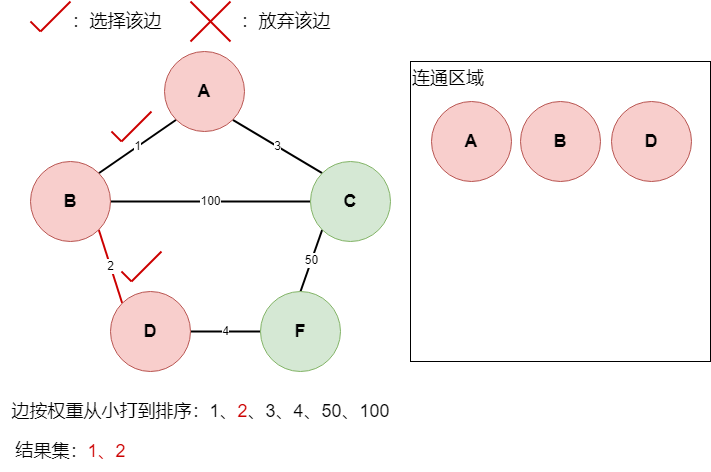

The diagram above was exported from draw.io. Its source (the exported page's mxGraphModel, read from the mxfile embedded in the PNG):
<mxGraphModel dx="1194" dy="688" grid="1" gridSize="10" guides="1" tooltips="1" connect="1" arrows="1" fold="1" page="1" pageScale="1" pageWidth="827" pageHeight="1169" math="0" shadow="0">
  <root>
    <mxCell id="0" />
    <mxCell id="1" parent="0" />
    <mxCell id="ZW0P0Q2q_tivs9uOMnaB-1" value="1" style="rounded=0;orthogonalLoop=1;jettySize=auto;html=1;exitX=0;exitY=1;exitDx=0;exitDy=0;entryX=1;entryY=0;entryDx=0;entryDy=0;endArrow=none;endFill=0;strokeColor=#000000;strokeWidth=2;" edge="1" parent="1" source="ZW0P0Q2q_tivs9uOMnaB-3" target="ZW0P0Q2q_tivs9uOMnaB-6">
      <mxGeometry relative="1" as="geometry" />
    </mxCell>
    <mxCell id="ZW0P0Q2q_tivs9uOMnaB-2" value="3" style="rounded=0;orthogonalLoop=1;jettySize=auto;html=1;exitX=1;exitY=1;exitDx=0;exitDy=0;entryX=0;entryY=0;entryDx=0;entryDy=0;endArrow=none;endFill=0;strokeColor=#000000;strokeWidth=2;" edge="1" parent="1" source="ZW0P0Q2q_tivs9uOMnaB-3" target="ZW0P0Q2q_tivs9uOMnaB-8">
      <mxGeometry relative="1" as="geometry" />
    </mxCell>
    <mxCell id="ZW0P0Q2q_tivs9uOMnaB-3" value="&lt;font style=&quot;font-size: 18px;&quot;&gt;&lt;b&gt;A&lt;/b&gt;&lt;/font&gt;" style="ellipse;whiteSpace=wrap;html=1;aspect=fixed;fillColor=#f8cecc;strokeColor=#b85450;" vertex="1" parent="1">
      <mxGeometry x="223" y="80" width="80" height="80" as="geometry" />
    </mxCell>
    <mxCell id="ZW0P0Q2q_tivs9uOMnaB-4" value="2" style="rounded=0;orthogonalLoop=1;jettySize=auto;html=1;exitX=1;exitY=1;exitDx=0;exitDy=0;entryX=0;entryY=0;entryDx=0;entryDy=0;endArrow=none;endFill=0;strokeColor=#CC0000;strokeWidth=2;" edge="1" parent="1" source="ZW0P0Q2q_tivs9uOMnaB-6" target="ZW0P0Q2q_tivs9uOMnaB-10">
      <mxGeometry relative="1" as="geometry" />
    </mxCell>
    <mxCell id="ZW0P0Q2q_tivs9uOMnaB-5" value="100" style="rounded=0;orthogonalLoop=1;jettySize=auto;html=1;exitX=1;exitY=0.5;exitDx=0;exitDy=0;entryX=0;entryY=0.5;entryDx=0;entryDy=0;endArrow=none;endFill=0;strokeWidth=2;" edge="1" parent="1" source="ZW0P0Q2q_tivs9uOMnaB-6" target="ZW0P0Q2q_tivs9uOMnaB-8">
      <mxGeometry relative="1" as="geometry" />
    </mxCell>
    <mxCell id="ZW0P0Q2q_tivs9uOMnaB-6" value="&lt;font style=&quot;font-size: 18px;&quot;&gt;&lt;b&gt;B&lt;/b&gt;&lt;/font&gt;" style="ellipse;whiteSpace=wrap;html=1;aspect=fixed;fillColor=#f8cecc;strokeColor=#b85450;" vertex="1" parent="1">
      <mxGeometry x="89" y="190" width="80" height="80" as="geometry" />
    </mxCell>
    <mxCell id="ZW0P0Q2q_tivs9uOMnaB-7" value="50" style="rounded=0;orthogonalLoop=1;jettySize=auto;html=1;exitX=0;exitY=1;exitDx=0;exitDy=0;entryX=0.5;entryY=0;entryDx=0;entryDy=0;endArrow=none;endFill=0;strokeWidth=2;" edge="1" parent="1" source="ZW0P0Q2q_tivs9uOMnaB-8" target="ZW0P0Q2q_tivs9uOMnaB-11">
      <mxGeometry relative="1" as="geometry" />
    </mxCell>
    <mxCell id="ZW0P0Q2q_tivs9uOMnaB-8" value="&lt;font style=&quot;font-size: 18px;&quot;&gt;&lt;b&gt;C&lt;/b&gt;&lt;/font&gt;" style="ellipse;whiteSpace=wrap;html=1;aspect=fixed;fillColor=#d5e8d4;strokeColor=#82b366;" vertex="1" parent="1">
      <mxGeometry x="369" y="190" width="80" height="80" as="geometry" />
    </mxCell>
    <mxCell id="ZW0P0Q2q_tivs9uOMnaB-9" value="4" style="rounded=0;orthogonalLoop=1;jettySize=auto;html=1;exitX=1;exitY=0.5;exitDx=0;exitDy=0;entryX=0;entryY=0.5;entryDx=0;entryDy=0;endArrow=none;endFill=0;strokeColor=#000000;strokeWidth=2;" edge="1" parent="1" source="ZW0P0Q2q_tivs9uOMnaB-10" target="ZW0P0Q2q_tivs9uOMnaB-11">
      <mxGeometry relative="1" as="geometry" />
    </mxCell>
    <mxCell id="ZW0P0Q2q_tivs9uOMnaB-10" value="&lt;font style=&quot;font-size: 18px;&quot;&gt;&lt;b&gt;D&lt;/b&gt;&lt;/font&gt;" style="ellipse;whiteSpace=wrap;html=1;aspect=fixed;fillColor=#f8cecc;strokeColor=#b85450;" vertex="1" parent="1">
      <mxGeometry x="169" y="320" width="80" height="80" as="geometry" />
    </mxCell>
    <mxCell id="ZW0P0Q2q_tivs9uOMnaB-11" value="&lt;font style=&quot;font-size: 18px;&quot;&gt;&lt;b&gt;F&lt;/b&gt;&lt;/font&gt;" style="ellipse;whiteSpace=wrap;html=1;aspect=fixed;fillColor=#d5e8d4;strokeColor=#82b366;" vertex="1" parent="1">
      <mxGeometry x="319" y="320" width="80" height="80" as="geometry" />
    </mxCell>
    <mxCell id="ZW0P0Q2q_tivs9uOMnaB-12" value="&lt;font style=&quot;font-size: 18px;&quot;&gt;边按权重从小打到排序：1、&lt;font color=&quot;#cc0000&quot;&gt;2&lt;/font&gt;、3、4、50、100&lt;/font&gt;" style="text;html=1;align=center;verticalAlign=middle;resizable=0;points=[];autosize=1;strokeColor=none;fillColor=none;" vertex="1" parent="1">
      <mxGeometry x="59" y="420" width="400" height="40" as="geometry" />
    </mxCell>
    <mxCell id="ZW0P0Q2q_tivs9uOMnaB-13" value="&lt;font style=&quot;font-size: 18px;&quot;&gt;连通区域&lt;/font&gt;" style="whiteSpace=wrap;html=1;aspect=fixed;align=left;horizontal=1;verticalAlign=top;" vertex="1" parent="1">
      <mxGeometry x="469" y="90" width="300" height="300" as="geometry" />
    </mxCell>
    <mxCell id="ZW0P0Q2q_tivs9uOMnaB-14" value="&lt;font style=&quot;font-size: 18px;&quot;&gt;&lt;b&gt;A&lt;/b&gt;&lt;/font&gt;" style="ellipse;whiteSpace=wrap;html=1;aspect=fixed;fillColor=#f8cecc;strokeColor=#b85450;" vertex="1" parent="1">
      <mxGeometry x="490" y="130" width="80" height="80" as="geometry" />
    </mxCell>
    <mxCell id="ZW0P0Q2q_tivs9uOMnaB-15" value="&lt;font style=&quot;font-size: 18px;&quot;&gt;&lt;b&gt;B&lt;/b&gt;&lt;/font&gt;" style="ellipse;whiteSpace=wrap;html=1;aspect=fixed;fillColor=#f8cecc;strokeColor=#b85450;" vertex="1" parent="1">
      <mxGeometry x="579" y="130" width="80" height="80" as="geometry" />
    </mxCell>
    <mxCell id="ZW0P0Q2q_tivs9uOMnaB-16" value="" style="endArrow=none;html=1;rounded=0;strokeWidth=2;strokeColor=#CC0000;" edge="1" parent="1">
      <mxGeometry width="50" height="50" relative="1" as="geometry">
        <mxPoint x="99" y="60" as="sourcePoint" />
        <mxPoint x="129" y="30" as="targetPoint" />
      </mxGeometry>
    </mxCell>
    <mxCell id="ZW0P0Q2q_tivs9uOMnaB-17" value="" style="endArrow=none;html=1;rounded=0;strokeWidth=2;strokeColor=#CC0000;" edge="1" parent="1">
      <mxGeometry width="50" height="50" relative="1" as="geometry">
        <mxPoint x="89" y="50" as="sourcePoint" />
        <mxPoint x="99" y="60" as="targetPoint" />
      </mxGeometry>
    </mxCell>
    <mxCell id="ZW0P0Q2q_tivs9uOMnaB-18" value="" style="endArrow=none;html=1;rounded=0;strokeWidth=2;strokeColor=#CC0000;" edge="1" parent="1">
      <mxGeometry width="50" height="50" relative="1" as="geometry">
        <mxPoint x="249" y="30" as="sourcePoint" />
        <mxPoint x="289" y="70" as="targetPoint" />
      </mxGeometry>
    </mxCell>
    <mxCell id="ZW0P0Q2q_tivs9uOMnaB-19" value="" style="endArrow=none;html=1;rounded=0;strokeWidth=2;strokeColor=#CC0000;" edge="1" parent="1">
      <mxGeometry width="50" height="50" relative="1" as="geometry">
        <mxPoint x="249" y="70" as="sourcePoint" />
        <mxPoint x="289" y="30" as="targetPoint" />
      </mxGeometry>
    </mxCell>
    <mxCell id="ZW0P0Q2q_tivs9uOMnaB-20" value="&lt;font style=&quot;font-size: 18px;&quot;&gt;：选择该边&lt;/font&gt;" style="text;html=1;align=center;verticalAlign=middle;resizable=0;points=[];autosize=1;strokeColor=none;fillColor=none;" vertex="1" parent="1">
      <mxGeometry x="120" y="30" width="110" height="40" as="geometry" />
    </mxCell>
    <mxCell id="ZW0P0Q2q_tivs9uOMnaB-21" value="&lt;font style=&quot;font-size: 18px;&quot;&gt;：放弃该边&lt;/font&gt;" style="text;html=1;align=center;verticalAlign=middle;resizable=0;points=[];autosize=1;strokeColor=none;fillColor=none;" vertex="1" parent="1">
      <mxGeometry x="289" y="30" width="110" height="40" as="geometry" />
    </mxCell>
    <mxCell id="ZW0P0Q2q_tivs9uOMnaB-22" value="" style="endArrow=none;html=1;rounded=0;strokeWidth=2;strokeColor=#CC0000;" edge="1" parent="1">
      <mxGeometry width="50" height="50" relative="1" as="geometry">
        <mxPoint x="180" y="170" as="sourcePoint" />
        <mxPoint x="210" y="140" as="targetPoint" />
      </mxGeometry>
    </mxCell>
    <mxCell id="ZW0P0Q2q_tivs9uOMnaB-23" value="" style="endArrow=none;html=1;rounded=0;strokeWidth=2;strokeColor=#CC0000;" edge="1" parent="1">
      <mxGeometry width="50" height="50" relative="1" as="geometry">
        <mxPoint x="170" y="160" as="sourcePoint" />
        <mxPoint x="180" y="170" as="targetPoint" />
      </mxGeometry>
    </mxCell>
    <mxCell id="ZW0P0Q2q_tivs9uOMnaB-24" value="&lt;font style=&quot;font-size: 18px;&quot;&gt;结果集：&lt;font color=&quot;#cc0000&quot;&gt;1、2&lt;/font&gt;&lt;/font&gt;" style="text;html=1;align=center;verticalAlign=middle;resizable=0;points=[];autosize=1;strokeColor=none;fillColor=none;" vertex="1" parent="1">
      <mxGeometry x="64" y="460" width="130" height="40" as="geometry" />
    </mxCell>
    <mxCell id="ZW0P0Q2q_tivs9uOMnaB-25" value="&lt;font style=&quot;font-size: 18px;&quot;&gt;&lt;b&gt;D&lt;/b&gt;&lt;/font&gt;" style="ellipse;whiteSpace=wrap;html=1;aspect=fixed;fillColor=#f8cecc;strokeColor=#b85450;" vertex="1" parent="1">
      <mxGeometry x="670" y="130" width="80" height="80" as="geometry" />
    </mxCell>
    <mxCell id="ZW0P0Q2q_tivs9uOMnaB-30" value="" style="endArrow=none;html=1;rounded=0;strokeWidth=2;strokeColor=#CC0000;" edge="1" parent="1">
      <mxGeometry width="50" height="50" relative="1" as="geometry">
        <mxPoint x="190" y="310" as="sourcePoint" />
        <mxPoint x="220" y="280" as="targetPoint" />
      </mxGeometry>
    </mxCell>
    <mxCell id="ZW0P0Q2q_tivs9uOMnaB-31" value="" style="endArrow=none;html=1;rounded=0;strokeWidth=2;strokeColor=#CC0000;" edge="1" parent="1">
      <mxGeometry width="50" height="50" relative="1" as="geometry">
        <mxPoint x="180" y="300" as="sourcePoint" />
        <mxPoint x="190" y="310" as="targetPoint" />
      </mxGeometry>
    </mxCell>
  </root>
</mxGraphModel>